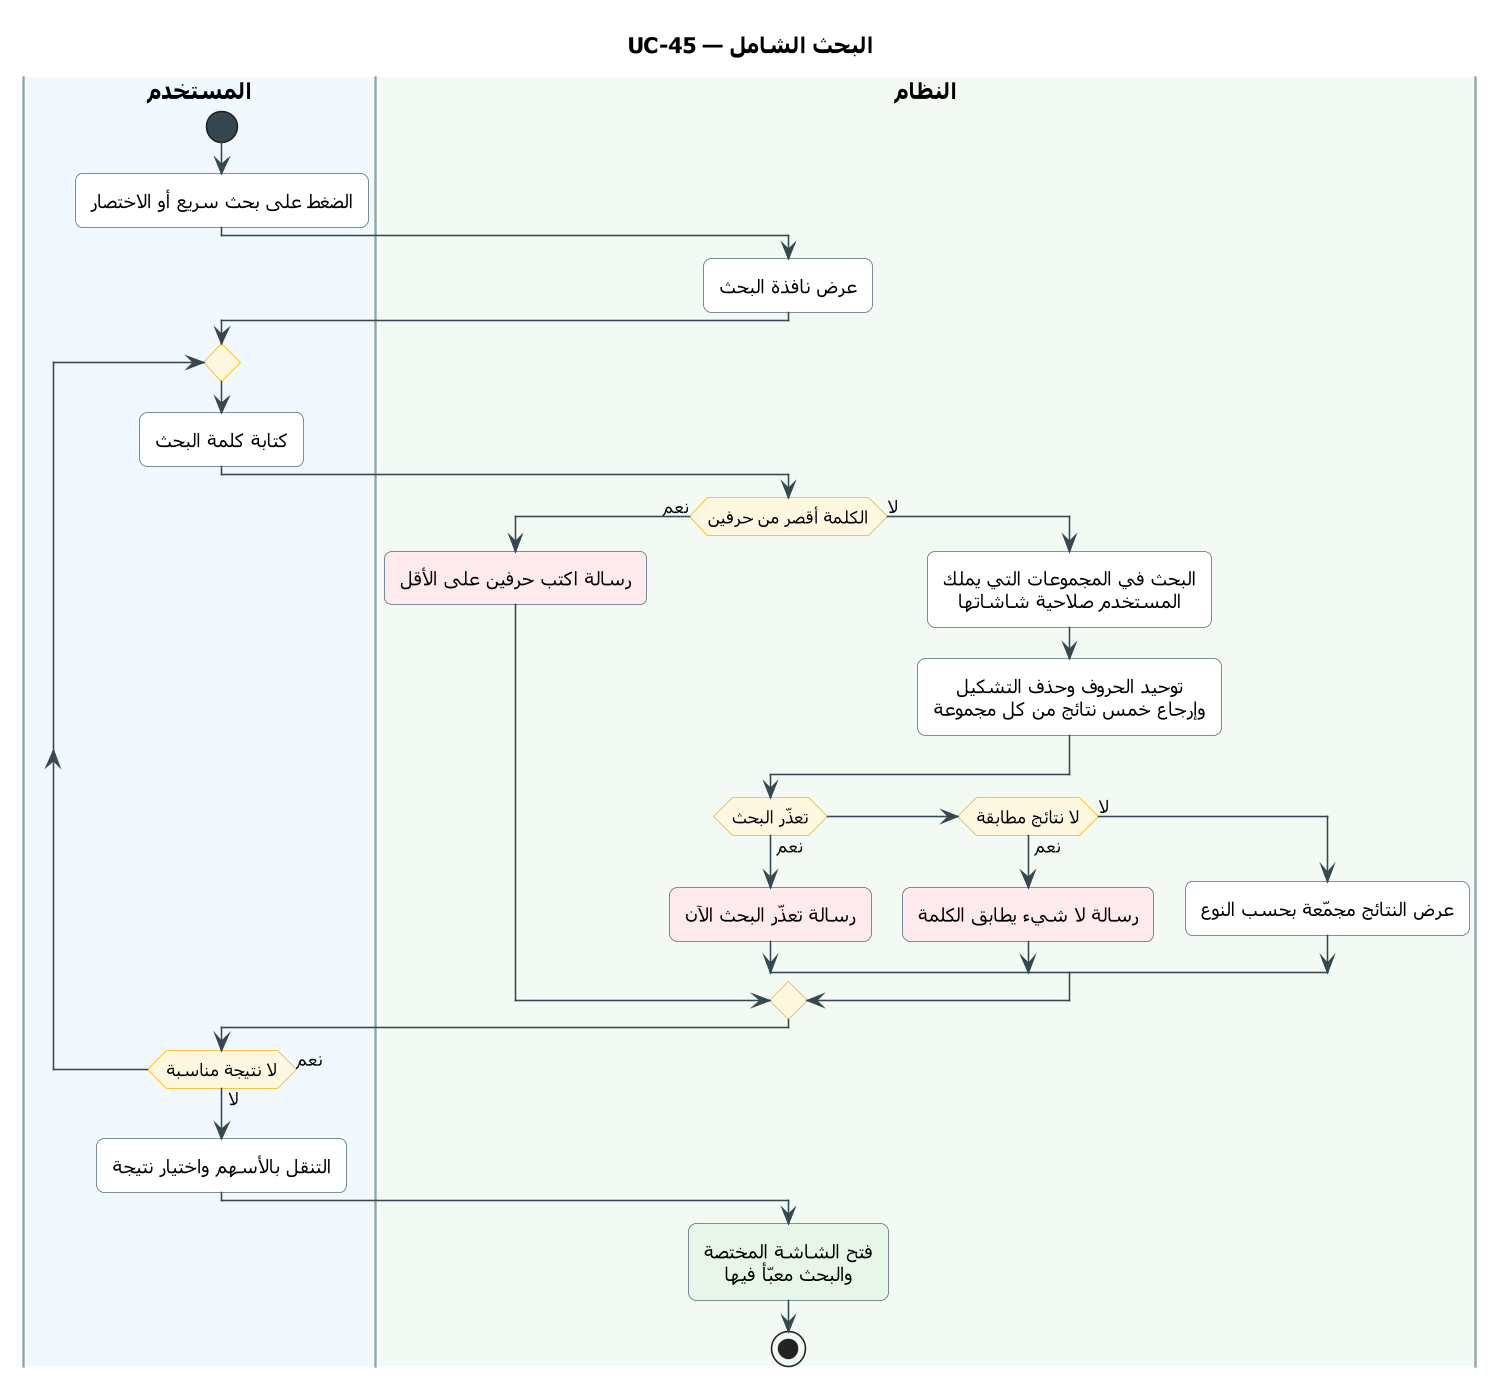

The diagram above was rendered by PlantUML. Its source (embedded in the PNG):
@startuml UC-45
skinparam dpi 150
' ===== النمط الموحّد (انسخه مع المخطط) =====
skinparam defaultFontName Tahoma
skinparam shadowing false
skinparam roundcorner 10
skinparam defaultTextAlignment center
skinparam ArrowColor #37474F
skinparam ActivityBackgroundColor #FFFFFF
skinparam ActivityBorderColor #546E7A
skinparam ActivityDiamondBackgroundColor #FFF8E1
skinparam ActivityDiamondBorderColor #FFB300
skinparam ActivityStartColor #37474F
skinparam ActivityEndColor #37474F
skinparam ActivityBarColor #37474F
skinparam NoteBackgroundColor #FFF8E1
skinparam NoteBorderColor #FFB300
skinparam SwimlaneBorderColor #90A4AE
skinparam SwimlaneTitleFontSize 14
skinparam SwimlaneTitleFontStyle bold
' ===== المخطط =====
title UC-45 — البحث الشامل

|#F1F8FE|المستخدم|
|#F3FAF3|النظام|
|المستخدم|
start
:الضغط على بحث سريع أو الاختصار;
|النظام|
:عرض نافذة البحث;
|المستخدم|
repeat
  :كتابة كلمة البحث;
  |النظام|
  if (الكلمة أقصر من حرفين) then (نعم)
    #FFEBEE:رسالة اكتب حرفين على الأقل;
  else (لا)
    :البحث في المجموعات التي يملك
    المستخدم صلاحية شاشاتها;
    :توحيد الحروف وحذف التشكيل
    وإرجاع خمس نتائج من كل مجموعة;
    if (تعذّر البحث) then (نعم)
      #FFEBEE:رسالة تعذّر البحث الآن;
    elseif (لا نتائج مطابقة) then (نعم)
      #FFEBEE:رسالة لا شيء يطابق الكلمة;
    else (لا)
      :عرض النتائج مجمّعة بحسب النوع;
    endif
  endif
  |المستخدم|
repeat while (لا نتيجة مناسبة) is (نعم) not (لا)
:التنقل بالأسهم واختيار نتيجة;
|النظام|
#E8F5E9:فتح الشاشة المختصة
والبحث معبّأ فيها;
stop
@enduml